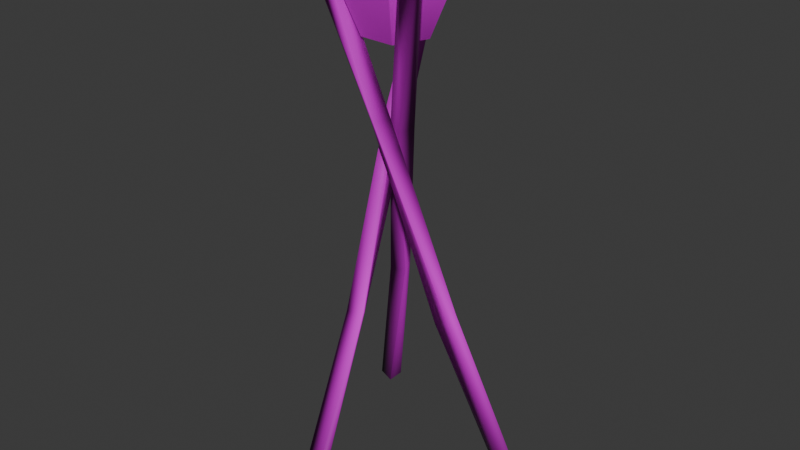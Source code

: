 # Source: wood_torch.blend  (saved by Blender 4.0.36; exported with 4.5.12 LTS)
import bpy
from mathutils import Matrix  # noqa: F401  (used for matrix-valued properties, if any)

bpy.ops.wm.read_factory_settings(use_empty=True)
scene = bpy.context.scene
scene.name = 'Scene'

# ---- collections
col_collection = bpy.data.collections.new('Collection'); scene.collection.children.link(col_collection)

# ---- images (referenced by path relative to the original .blend; pixels are not part of the script)
import os
ASSET_DIR = os.environ.get("B2B_ASSET_DIR", "")  # directory of the original .blend (textures are referenced by path, not embedded)
HERE = os.path.dirname(os.path.abspath(__file__))  # packed textures are extracted next to this script under _unpacked/

def load_image(name, relpath, width, height, colorspace="sRGB"):
    """Load a texture the original file referenced (path relative to the .blend, or extracted next to this script)."""
    p = next((c for c in (os.path.join(HERE, relpath), os.path.join(ASSET_DIR, relpath)) if relpath and os.path.exists(c)), "")
    if p:
        img = bpy.data.images.load(p, check_existing=True)
        img.name = name
    else:  # same state as the original file: an image datablock whose file is absent (Cycles renders it pink)
        img = bpy.data.images.new(name, width, height)
        img.source = "FILE"
        img.filepath = "//" + (relpath or name)
    img.colorspace_settings.name = colorspace
    return img
img_door_a_png = load_image('door_a.png', 'door_a.png', 1024, 1024, 'sRGB')

# ---- materials (node trees are filled in below, after node groups)
mat_torch = bpy.data.materials.new('Torch')
mat_torch.use_transparent_shadow = False

# ---- material node trees
mat_torch.use_nodes = True; mat_torch.node_tree.nodes.clear()
_N = mat_torch.node_tree.nodes; _L = mat_torch.node_tree.links
n0 = _N.new('ShaderNodeBsdfPrincipled'); n0.name = 'Principled BSDF'; n0.location = (10, 300)
n1 = _N.new('ShaderNodeOutputMaterial'); n1.name = 'Material Output'; n1.location = (320, 270)
n2 = _N.new('ShaderNodeMix'); n2.name = 'Mix'; n2.location = (-150, 155)
n2.data_type = 'RGBA'
n2.blend_type = 'MULTIPLY'
n2.inputs[0].default_value = 1.0
n3 = _N.new('ShaderNodeTexImage'); n3.name = 'Image Texture'; n3.location = (-440, 210)
n3.label = 'BASE COLOR'
n3.image = img_door_a_png
n4 = _N.new('ShaderNodeVertexColor'); n4.name = 'Color Attribute'; n4.location = (-432, -92)
_L.new(n0.outputs[0], n1.inputs[0])
_L.new(n3.outputs[0], n2.inputs[6])
_L.new(n2.outputs[2], n0.inputs[0])
_L.new(n4.outputs[0], n2.inputs[7])
n1.is_active_output = True

# ---- world
world_world = bpy.data.worlds.new('World'); scene.world = world_world
world_world.use_nodes = True; world_world.node_tree.nodes.clear()
_N = world_world.node_tree.nodes; _L = world_world.node_tree.links
n0 = _N.new('ShaderNodeOutputWorld'); n0.name = 'World Output'; n0.location = (300, 300)
n1 = _N.new('ShaderNodeBackground'); n1.name = 'Background'; n1.location = (10, 300)
n1.inputs[0].default_value = (0.05088, 0.05088, 0.05088, 1.0)
_L.new(n1.outputs[0], n0.inputs[0])
n0.is_active_output = True
world_world.color = (0.05088, 0.05088, 0.05088)
world_world.use_sun_shadow = False
world_world.sun_shadow_jitter_overblur = 0.0

# ---- meshes
me_torch = bpy.data.meshes.new('Torch')
me_torch.from_pydata([(0.003931, 0.2054, 1.525), (-0.09495, -0.2727, -0.02245), (-0.03133, 0.1823, 1.536), (-0.1385, -0.2726, -0.02006), (-0.02174, 0.2383, 1.512), (-0.09547, -0.2306, -0.03385), (-0.057, 0.2152, 1.523), (-0.1391, -0.2305, -0.03146), (-0.03314, 0.04743, 1.08), (-0.06961, 0.09608, 1.07), (-0.07626, 0.05428, 1.08), (-0.0265, 0.08923, 1.07), (-0.04502, -0.08634, 0.5318), (-0.08227, -0.1071, 0.5411), (-0.06773, -0.05116, 0.5195), (-0.105, -0.07196, 0.5287), (-0.1911, -0.0746, 1.51), (0.2438, 0.2218, -0.01195), (-0.1502, -0.07087, 1.525), (0.2815, 0.2008, -0.005316), (-0.1835, -0.1163, 1.5), (0.2249, 0.1841, -0.02349), (-0.1426, -0.1126, 1.515), (0.2626, 0.1632, -0.01685), (-0.04535, 0.01764, 1.072), (-0.03611, -0.04294, 1.064), (-0.01109, -0.009082, 1.076), (-0.07037, -0.01622, 1.06), (0.07798, 0.1059, 0.4921), (0.1197, 0.1066, 0.5051), (0.08188, 0.06368, 0.4819), (0.1236, 0.06438, 0.4948), (0.1633, -0.1205, 1.498), (-0.2997, 0.3252, -0.01256), (0.1251, -0.1401, 1.506), (-0.3407, 0.331, 0.001508), (0.1463, -0.08223, 1.51), (-0.2901, 0.3664, -0.001609), (0.1081, -0.1018, 1.518), (-0.3311, 0.3722, 0.01246), (0.01616, -0.007731, 1.042), (-0.006359, 0.04424, 1.066), (-0.02278, 0.004899, 1.057), (0.03258, 0.03161, 1.051), (-0.1159, 0.176, 0.5245), (-0.1557, 0.1598, 0.5324), (-0.1294, 0.2154, 0.5374), (-0.1692, 0.1992, 0.5454), (-0.007493, 0.1035, 1.283), (-0.09358, 0.04805, 1.283), (-0.06746, -0.05096, 1.283), (0.03477, -0.05671, 1.283), (0.07183, 0.03874, 1.283), (-0.003202, 0.1797, 1.469), (-0.1648, 0.07568, 1.469), (-0.1157, -0.1101, 1.469), (0.0761, -0.1209, 1.469), (0.1457, 0.05821, 1.469)], [], [(0, 4, 6), (0, 6, 2), (10, 2, 6), (10, 6, 9), (9, 6, 4), (9, 4, 11), (5, 1, 3), (5, 3, 7), (8, 0, 2), (8, 2, 10), (11, 4, 0), (11, 0, 8), (14, 11, 8), (14, 8, 12), (12, 8, 10), (12, 10, 13), (15, 9, 11), (15, 11, 14), (13, 10, 9), (13, 9, 15), (3, 13, 15), (3, 15, 7), (7, 15, 14), (7, 14, 5), (1, 12, 13), (1, 13, 3), (5, 14, 12), (5, 12, 1), (16, 20, 22), (16, 22, 18), (26, 18, 22), (26, 22, 25), (25, 22, 20), (25, 20, 27), (21, 17, 19), (21, 19, 23), (24, 16, 18), (24, 18, 26), (27, 20, 16), (27, 16, 24), (30, 27, 24), (30, 24, 28), (28, 24, 26), (28, 26, 29), (31, 25, 27), (31, 27, 30), (29, 26, 25), (29, 25, 31), (19, 29, 31), (19, 31, 23), (23, 31, 30), (23, 30, 21), (17, 28, 29), (17, 29, 19), (21, 30, 28), (21, 28, 17), (32, 36, 38), (32, 38, 34), (42, 34, 38), (42, 38, 41), (41, 38, 36), (41, 36, 43), (37, 33, 35), (37, 35, 39), (40, 32, 34), (40, 34, 42), (43, 36, 32), (43, 32, 40), (46, 43, 40), (46, 40, 44), (44, 40, 42), (44, 42, 45), (47, 41, 43), (47, 43, 46), (45, 42, 41), (45, 41, 47), (35, 45, 47), (35, 47, 39), (39, 47, 46), (39, 46, 37), (33, 44, 45), (33, 45, 35), (37, 46, 44), (37, 44, 33), (52, 51, 56), (52, 56, 57), (50, 49, 54), (50, 54, 55), (48, 52, 57), (48, 57, 53), (51, 50, 55), (51, 55, 56), (49, 48, 53), (49, 53, 54)])
me_torch.polygons.foreach_set('use_smooth', [0, 0, 1, 1, 1, 1, 0, 0, 1, 1, 1, 1, 1, 1, 1, 1, 1, 1, 1, 1, 1, 1, 1, 1, 1, 1, 1, 1, 0, 0, 1, 1, 1, 1, 0, 0, 1, 1, 1, 1, 1, 1, 1, 1, 1, 1, 1, 1, 1, 1, 1, 1, 1, 1, 1, 1, 0, 0, 1, 1, 1, 1, 0, 0, 1, 1, 1, 1, 1, 1, 1, 1, 1, 1, 1, 1, 1, 1, 1, 1, 1, 1, 1, 1, 0, 0, 0, 0, 0, 0, 0, 0, 0, 0])
_uv = me_torch.uv_layers.new(name='UVMap')
_uv.uv.foreach_set('vector', [0.04976, 0.8735, 0.1251, 0.8726, 0.126, 0.9479, 0.04976, 0.8735, 0.126, 0.9479, 0.05068, 0.9489, 0.2052, 0.4075, 0.2038, 0.2867, 0.2525, 0.2887, 0.2052, 0.4075, 0.2525, 0.2887, 0.2542, 0.4081, 0.2542, 0.4081, 0.2525, 0.2887, 0.3014, 0.2904, 0.2542, 0.4081, 0.3014, 0.2904, 0.3032, 0.4091, 0.1423, 0.05442, 0.1432, 0.1298, 0.06787, 0.1307, 0.1423, 0.05442, 0.06787, 0.1307, 0.06695, 0.05534, 0.1563, 0.4065, 0.1549, 0.2862, 0.2038, 0.2867, 0.1563, 0.4065, 0.2038, 0.2867, 0.2052, 0.4075, 0.3032, 0.4091, 0.3014, 0.2904, 0.3501, 0.2904, 0.3032, 0.4091, 0.3501, 0.2904, 0.3521, 0.4105, 0.3055, 0.5619, 0.3032, 0.4091, 0.3521, 0.4105, 0.3055, 0.5619, 0.3521, 0.4105, 0.3543, 0.562, 0.1588, 0.5582, 0.1563, 0.4065, 0.2052, 0.4075, 0.1588, 0.5582, 0.2052, 0.4075, 0.2078, 0.5589, 0.2566, 0.5608, 0.2542, 0.4081, 0.3032, 0.4091, 0.2566, 0.5608, 0.3032, 0.4091, 0.3055, 0.5619, 0.2078, 0.5589, 0.2052, 0.4075, 0.2542, 0.4081, 0.2078, 0.5589, 0.2542, 0.4081, 0.2566, 0.5608, 0.2133, 0.7101, 0.2078, 0.5589, 0.2566, 0.5608, 0.2133, 0.7101, 0.2566, 0.5608, 0.2622, 0.7106, 0.2622, 0.7106, 0.2566, 0.5608, 0.3055, 0.5619, 0.2622, 0.7106, 0.3055, 0.5619, 0.3112, 0.7113, 0.1643, 0.7089, 0.1588, 0.5582, 0.2078, 0.5589, 0.1643, 0.7089, 0.2078, 0.5589, 0.2133, 0.7101, 0.3112, 0.7113, 0.3055, 0.5619, 0.3543, 0.562, 0.3112, 0.7113, 0.3543, 0.562, 0.3601, 0.7126, 0.2192, 0.1288, 0.1439, 0.1298, 0.143, 0.05441, 0.2192, 0.1288, 0.143, 0.05441, 0.2183, 0.0535, 0.09588, 0.4069, 0.09445, 0.2861, 0.1432, 0.2882, 0.09588, 0.4069, 0.1432, 0.2882, 0.1448, 0.4076, 0.1448, 0.4076, 0.1432, 0.2882, 0.192, 0.2898, 0.1448, 0.4076, 0.192, 0.2898, 0.1938, 0.4085, 0.2952, 0.1279, 0.2199, 0.1288, 0.219, 0.05349, 0.2952, 0.1279, 0.219, 0.05349, 0.2943, 0.05257, 0.04695, 0.4059, 0.04552, 0.2856, 0.09445, 0.2861, 0.04695, 0.4059, 0.09445, 0.2861, 0.09588, 0.4069, 0.1938, 0.4085, 0.192, 0.2898, 0.2408, 0.2898, 0.1938, 0.4085, 0.2408, 0.2898, 0.2428, 0.41, 0.1962, 0.5613, 0.1938, 0.4085, 0.2428, 0.41, 0.1962, 0.5613, 0.2428, 0.41, 0.245, 0.5614, 0.04946, 0.5576, 0.04695, 0.4059, 0.09588, 0.4069, 0.04946, 0.5576, 0.09588, 0.4069, 0.09844, 0.5583, 0.1473, 0.5602, 0.1448, 0.4076, 0.1938, 0.4085, 0.1473, 0.5602, 0.1938, 0.4085, 0.1962, 0.5613, 0.09844, 0.5583, 0.09588, 0.4069, 0.1448, 0.4076, 0.09844, 0.5583, 0.1448, 0.4076, 0.1473, 0.5602, 0.1039, 0.7095, 0.09844, 0.5583, 0.1473, 0.5602, 0.1039, 0.7095, 0.1473, 0.5602, 0.1529, 0.71, 0.1529, 0.71, 0.1473, 0.5602, 0.1962, 0.5613, 0.1529, 0.71, 0.1962, 0.5613, 0.2018, 0.7107, 0.05501, 0.7084, 0.04946, 0.5576, 0.09844, 0.5583, 0.05501, 0.7084, 0.09844, 0.5583, 0.1039, 0.7095, 0.2018, 0.7107, 0.1962, 0.5613, 0.245, 0.5614, 0.2018, 0.7107, 0.245, 0.5614, 0.2508, 0.712, 0.1267, 0.9479, 0.1258, 0.8726, 0.2011, 0.8717, 0.1267, 0.9479, 0.2011, 0.8717, 0.202, 0.947, 0.2478, 0.5895, 0.2564, 0.7115, 0.2076, 0.7094, 0.2478, 0.5895, 0.2076, 0.7094, 0.1988, 0.5889, 0.1988, 0.5889, 0.2076, 0.7094, 0.1588, 0.7078, 0.1988, 0.5889, 0.1588, 0.7078, 0.1498, 0.5879, 0.2018, 0.8717, 0.2771, 0.8707, 0.278, 0.9461, 0.2018, 0.8717, 0.278, 0.9461, 0.2027, 0.947, 0.2967, 0.5906, 0.3053, 0.7119, 0.2564, 0.7115, 0.2967, 0.5906, 0.2564, 0.7115, 0.2478, 0.5895, 0.1498, 0.5879, 0.1588, 0.7078, 0.11, 0.7078, 0.1498, 0.5879, 0.11, 0.7078, 0.1009, 0.5865, 0.1475, 0.4351, 0.1498, 0.5879, 0.1009, 0.5865, 0.1475, 0.4351, 0.1009, 0.5865, 0.09864, 0.435, 0.2942, 0.4388, 0.2967, 0.5906, 0.2478, 0.5895, 0.2942, 0.4388, 0.2478, 0.5895, 0.2452, 0.4381, 0.1964, 0.4363, 0.1988, 0.5889, 0.1498, 0.5879, 0.1964, 0.4363, 0.1498, 0.5879, 0.1475, 0.4351, 0.2452, 0.4381, 0.2478, 0.5895, 0.1988, 0.5889, 0.2452, 0.4381, 0.1988, 0.5889, 0.1964, 0.4363, 0.2469, 0.2881, 0.2452, 0.4381, 0.1964, 0.4363, 0.2469, 0.2881, 0.1964, 0.4363, 0.198, 0.2876, 0.198, 0.2876, 0.1964, 0.4363, 0.1475, 0.4351, 0.198, 0.2876, 0.1475, 0.4351, 0.149, 0.2869, 0.2958, 0.2892, 0.2942, 0.4388, 0.2452, 0.4381, 0.2958, 0.2892, 0.2452, 0.4381, 0.2469, 0.2881, 0.149, 0.2869, 0.1475, 0.4351, 0.09864, 0.435, 0.149, 0.2869, 0.09864, 0.435, 0.1, 0.2856, 0.5215, 0.6239, 0.5239, 0.4171, 0.65, 0.4162, 0.5215, 0.6239, 0.65, 0.4162, 0.6474, 0.6279, 0.5233, 0.2018, 0.5227, 0.01186, 0.6494, 0.01154, 0.5233, 0.2018, 0.6494, 0.01154, 0.6499, 0.2036, 0.5199, 0.8109, 0.5215, 0.6239, 0.6474, 0.6279, 0.5199, 0.8109, 0.6474, 0.6279, 0.6465, 0.8117, 0.5239, 0.4171, 0.5233, 0.2018, 0.6499, 0.2036, 0.5239, 0.4171, 0.6499, 0.2036, 0.65, 0.4162, 0.5153, 0.991, 0.5199, 0.8109, 0.6465, 0.8117, 0.5153, 0.991, 0.6465, 0.8117, 0.6427, 0.993])
_ca = me_torch.color_attributes.new('Attribute', 'BYTE_COLOR', 'CORNER')
_ca.data.foreach_set('color', [1.0, 1.0, 1.0, 1.0, 0.3005, 0.3005, 0.3005, 1.0, 1.0, 1.0, 1.0, 1.0, 1.0, 1.0, 1.0, 1.0, 1.0, 1.0, 1.0, 1.0, 1.0, 1.0, 1.0, 1.0, 1.0, 1.0, 1.0, 1.0, 1.0, 1.0, 1.0, 1.0, 1.0, 1.0, 1.0, 1.0, 1.0, 1.0, 1.0, 1.0, 1.0, 1.0, 1.0, 1.0, 1.0, 1.0, 1.0, 1.0, 1.0, 1.0, 1.0, 1.0, 1.0, 1.0, 1.0, 1.0, 0.3005, 0.3005, 0.3005, 1.0, 1.0, 1.0, 1.0, 1.0, 0.3005, 0.3005, 0.3005, 1.0, 1.0, 1.0, 1.0, 1.0, 0.07036, 0.07036, 0.07036, 1.0, 0.1912, 0.1912, 0.1912, 1.0, 0.02956, 0.02956, 0.02956, 1.0, 0.07036, 0.07036, 0.07036, 1.0, 0.02956, 0.02956, 0.02956, 1.0, 0.05951, 0.05951, 0.05951, 1.0, 0.5271, 0.5271, 0.5271, 1.0, 1.0, 1.0, 1.0, 1.0, 1.0, 1.0, 1.0, 1.0, 0.5271, 0.5271, 0.5271, 1.0, 1.0, 1.0, 1.0, 1.0, 0.5271, 0.5271, 0.5271, 1.0, 0.6105, 0.6105, 0.6105, 1.0, 0.3005, 0.3005, 0.3005, 1.0, 1.0, 1.0, 1.0, 1.0, 0.6105, 0.6105, 0.6105, 1.0, 1.0, 1.0, 1.0, 1.0, 0.5271, 0.5271, 0.5271, 1.0, 1.0, 1.0, 1.0, 1.0, 0.6105, 0.6105, 0.6105, 1.0, 0.5271, 0.5271, 0.5271, 1.0, 1.0, 1.0, 1.0, 1.0, 0.5271, 0.5271, 0.5271, 1.0, 1.0, 1.0, 1.0, 1.0, 1.0, 1.0, 1.0, 1.0, 0.5271, 0.5271, 0.5271, 1.0, 0.5271, 0.5271, 0.5271, 1.0, 1.0, 1.0, 1.0, 1.0, 0.5271, 0.5271, 0.5271, 1.0, 1.0, 1.0, 1.0, 1.0, 0.624, 0.624, 0.624, 1.0, 1.0, 1.0, 1.0, 1.0, 1.0, 1.0, 1.0, 1.0, 0.624, 0.624, 0.624, 1.0, 1.0, 1.0, 1.0, 1.0, 0.6514, 0.6514, 0.6514, 1.0, 0.3813, 0.3813, 0.3813, 1.0, 1.0, 1.0, 1.0, 1.0, 1.0, 1.0, 1.0, 1.0, 0.3813, 0.3813, 0.3813, 1.0, 1.0, 1.0, 1.0, 1.0, 0.2831, 0.2831, 0.2831, 1.0, 0.5271, 0.5271, 0.5271, 1.0, 0.3813, 0.3813, 0.3813, 1.0, 0.2831, 0.2831, 0.2831, 1.0, 0.5271, 0.5271, 0.5271, 1.0, 0.2831, 0.2831, 0.2831, 1.0, 0.5583, 0.5583, 0.5583, 1.0, 0.7682, 0.7682, 0.7682, 1.0, 0.624, 0.624, 0.624, 1.0, 0.6514, 0.6514, 0.6514, 1.0, 0.7682, 0.7682, 0.7682, 1.0, 0.6514, 0.6514, 0.6514, 1.0, 0.5271, 0.5271, 0.5271, 1.0, 0.107, 0.107, 0.107, 1.0, 1.0, 1.0, 1.0, 1.0, 1.0, 1.0, 1.0, 1.0, 0.107, 0.107, 0.107, 1.0, 1.0, 1.0, 1.0, 1.0, 0.01764, 0.01764, 0.01764, 1.0, 0.07036, 0.07036, 0.07036, 1.0, 1.0, 1.0, 1.0, 1.0, 1.0, 1.0, 1.0, 1.0, 0.07036, 0.07036, 0.07036, 1.0, 1.0, 1.0, 1.0, 1.0, 0.1912, 0.1912, 0.1912, 1.0, 1.0, 1.0, 1.0, 1.0, 0.3005, 0.3005, 0.3005, 1.0, 1.0, 1.0, 1.0, 1.0, 1.0, 1.0, 1.0, 1.0, 1.0, 1.0, 1.0, 1.0, 1.0, 1.0, 1.0, 1.0, 0.3663, 0.3663, 0.3663, 1.0, 1.0, 1.0, 1.0, 1.0, 1.0, 1.0, 1.0, 1.0, 0.3663, 0.3663, 0.3663, 1.0, 1.0, 1.0, 1.0, 1.0, 0.6308, 0.6308, 0.6308, 1.0, 0.7231, 0.7231, 0.7231, 1.0, 1.0, 1.0, 1.0, 1.0, 0.3005, 0.3005, 0.3005, 1.0, 0.7231, 0.7231, 0.7231, 1.0, 0.3005, 0.3005, 0.3005, 1.0, 0.6376, 0.6376, 0.6376, 1.0, 0.05448, 0.05448, 0.05448, 1.0, 0.06848, 0.06848, 0.06848, 1.0, 0.1714, 0.1714, 0.1714, 1.0, 0.05448, 0.05448, 0.05448, 1.0, 0.1714, 0.1714, 0.1714, 1.0, 0.1046, 0.1046, 0.1046, 1.0, 0.5647, 0.5647, 0.5647, 1.0, 1.0, 1.0, 1.0, 1.0, 1.0, 1.0, 1.0, 1.0, 0.5647, 0.5647, 0.5647, 1.0, 1.0, 1.0, 1.0, 1.0, 0.6514, 0.6514, 0.6514, 1.0, 0.9734, 0.9734, 0.9734, 1.0, 0.3005, 0.3005, 0.3005, 1.0, 1.0, 1.0, 1.0, 1.0, 0.9734, 0.9734, 0.9734, 1.0, 1.0, 1.0, 1.0, 1.0, 1.0, 1.0, 1.0, 1.0, 0.5457, 0.5457, 0.5457, 1.0, 1.0, 1.0, 1.0, 1.0, 0.9387, 0.9387, 0.9387, 1.0, 0.5457, 0.5457, 0.5457, 1.0, 0.9387, 0.9387, 0.9387, 1.0, 0.6105, 0.6105, 0.6105, 1.0, 1.0, 1.0, 1.0, 1.0, 0.5647, 0.5647, 0.5647, 1.0, 0.6514, 0.6514, 0.6514, 1.0, 1.0, 1.0, 1.0, 1.0, 0.6514, 0.6514, 0.6514, 1.0, 1.0, 1.0, 1.0, 1.0, 0.9131, 0.9131, 0.9131, 1.0, 0.7231, 0.7231, 0.7231, 1.0, 0.6376, 0.6376, 0.6376, 1.0, 0.9131, 0.9131, 0.9131, 1.0, 0.6376, 0.6376, 0.6376, 1.0, 0.624, 0.624, 0.624, 1.0, 1.0, 1.0, 1.0, 1.0, 0.3663, 0.3663, 0.3663, 1.0, 0.6308, 0.6308, 0.6308, 1.0, 1.0, 1.0, 1.0, 1.0, 0.6308, 0.6308, 0.6308, 1.0, 1.0, 1.0, 1.0, 1.0, 0.1714, 0.1714, 0.1714, 1.0, 1.0, 1.0, 1.0, 1.0, 1.0, 1.0, 1.0, 1.0, 0.1714, 0.1714, 0.1714, 1.0, 1.0, 1.0, 1.0, 1.0, 0.1046, 0.1046, 0.1046, 1.0, 0.1046, 0.1046, 0.1046, 1.0, 0.9131, 0.9131, 0.9131, 1.0, 0.624, 0.624, 0.624, 1.0, 0.1046, 0.1046, 0.1046, 1.0, 0.624, 0.624, 0.624, 1.0, 0.05448, 0.05448, 0.05448, 1.0, 1.0, 1.0, 1.0, 1.0, 1.0, 1.0, 1.0, 1.0, 1.0, 1.0, 1.0, 1.0, 1.0, 1.0, 1.0, 1.0, 1.0, 1.0, 1.0, 1.0, 1.0, 1.0, 1.0, 1.0, 1.0, 1.0, 1.0, 1.0, 0.5457, 0.5457, 0.5457, 1.0, 0.6105, 0.6105, 0.6105, 1.0, 1.0, 1.0, 1.0, 1.0, 0.6105, 0.6105, 0.6105, 1.0, 1.0, 1.0, 1.0, 1.0, 0.5395, 0.5395, 0.5395, 1.0, 1.0, 1.0, 1.0, 1.0, 1.0, 1.0, 1.0, 1.0, 0.5395, 0.5395, 0.5395, 1.0, 1.0, 1.0, 1.0, 1.0, 1.0, 1.0, 1.0, 1.0, 0.8796, 0.8796, 0.8796, 1.0, 1.0, 1.0, 1.0, 1.0, 1.0, 1.0, 1.0, 1.0, 0.8796, 0.8796, 0.8796, 1.0, 1.0, 1.0, 1.0, 1.0, 0.9647, 0.9647, 0.9647, 1.0, 1.0, 1.0, 1.0, 1.0, 1.0, 1.0, 1.0, 1.0, 1.0, 1.0, 1.0, 1.0, 1.0, 1.0, 1.0, 1.0, 1.0, 1.0, 1.0, 1.0, 1.0, 1.0, 1.0, 1.0, 0.07819, 0.07819, 0.07819, 1.0, 0.1274, 0.1274, 0.1274, 1.0, 0.04971, 0.04971, 0.04971, 1.0, 0.07819, 0.07819, 0.07819, 1.0, 0.04971, 0.04971, 0.04971, 1.0, 0.04092, 0.04092, 0.04092, 1.0, 0.4564, 0.4564, 0.4564, 1.0, 0.5395, 0.5395, 0.5395, 1.0, 1.0, 1.0, 1.0, 1.0, 0.4564, 0.4564, 0.4564, 1.0, 1.0, 1.0, 1.0, 1.0, 0.2831, 0.2831, 0.2831, 1.0, 0.3564, 0.3564, 0.3564, 1.0, 1.0, 1.0, 1.0, 1.0, 0.5395, 0.5395, 0.5395, 1.0, 0.3564, 0.3564, 0.3564, 1.0, 0.5395, 0.5395, 0.5395, 1.0, 0.4735, 0.4735, 0.4735, 1.0, 0.9823, 0.9823, 0.9823, 1.0, 0.3564, 0.3564, 0.3564, 1.0, 0.4735, 0.4735, 0.4735, 1.0, 0.9823, 0.9823, 0.9823, 1.0, 0.4735, 0.4735, 0.4735, 1.0, 0.9387, 0.9387, 0.9387, 1.0, 0.7605, 0.7605, 0.7605, 1.0, 0.4564, 0.4564, 0.4564, 1.0, 0.2831, 0.2831, 0.2831, 1.0, 0.7605, 0.7605, 0.7605, 1.0, 0.2831, 0.2831, 0.2831, 1.0, 0.4678, 0.4678, 0.4678, 1.0, 1.0, 1.0, 1.0, 1.0, 1.0, 1.0, 1.0, 1.0, 1.0, 1.0, 1.0, 1.0, 1.0, 1.0, 1.0, 1.0, 1.0, 1.0, 1.0, 1.0, 1.0, 1.0, 1.0, 1.0, 0.7605, 0.7605, 0.7605, 1.0, 0.8796, 0.8796, 0.8796, 1.0, 0.9647, 0.9647, 0.9647, 1.0, 0.7605, 0.7605, 0.7605, 1.0, 0.9647, 0.9647, 0.9647, 1.0, 0.8388, 0.8388, 0.8388, 1.0, 0.5271, 0.5271, 0.5271, 1.0, 0.7605, 0.7605, 0.7605, 1.0, 0.8388, 0.8388, 0.8388, 1.0, 0.5271, 0.5271, 0.5271, 1.0, 0.8388, 0.8388, 0.8388, 1.0, 0.5271, 0.5271, 0.5271, 1.0, 1.0, 1.0, 1.0, 1.0, 1.0, 1.0, 1.0, 1.0, 1.0, 1.0, 1.0, 1.0, 1.0, 1.0, 1.0, 1.0, 1.0, 1.0, 1.0, 1.0, 1.0, 1.0, 1.0, 1.0, 0.06848, 0.06848, 0.06848, 1.0, 0.7605, 0.7605, 0.7605, 1.0, 0.4678, 0.4678, 0.4678, 1.0, 0.06848, 0.06848, 0.06848, 1.0, 0.4678, 0.4678, 0.4678, 1.0, 0.02843, 0.02843, 0.02843, 1.0, 0.07819, 0.07819, 0.07819, 1.0, 0.9823, 0.9823, 0.9823, 1.0, 0.9387, 0.9387, 0.9387, 1.0, 0.07819, 0.07819, 0.07819, 1.0, 0.9387, 0.9387, 0.9387, 1.0, 0.1274, 0.1274, 0.1274, 1.0, 0.4233, 0.4233, 0.4233, 1.0, 0.6105, 0.6105, 0.6105, 1.0, 1.0, 1.0, 1.0, 1.0, 0.4233, 0.4233, 0.4233, 1.0, 1.0, 1.0, 1.0, 1.0, 1.0, 1.0, 1.0, 1.0, 0.6376, 0.6376, 0.6376, 1.0, 0.6584, 0.6584, 0.6584, 1.0, 1.0, 1.0, 1.0, 1.0, 0.6376, 0.6376, 0.6376, 1.0, 1.0, 1.0, 1.0, 1.0, 1.0, 1.0, 1.0, 1.0, 0.6514, 0.6514, 0.6514, 1.0, 0.4233, 0.4233, 0.4233, 1.0, 1.0, 1.0, 1.0, 1.0, 0.6514, 0.6514, 0.6514, 1.0, 1.0, 1.0, 1.0, 1.0, 1.0, 1.0, 1.0, 1.0, 0.6105, 0.6105, 0.6105, 1.0, 0.6376, 0.6376, 0.6376, 1.0, 1.0, 1.0, 1.0, 1.0, 0.6105, 0.6105, 0.6105, 1.0, 1.0, 1.0, 1.0, 1.0, 1.0, 1.0, 1.0, 1.0, 0.6584, 0.6584, 0.6584, 1.0, 0.6514, 0.6514, 0.6514, 1.0, 1.0, 1.0, 1.0, 1.0, 0.6584, 0.6584, 0.6584, 1.0, 1.0, 1.0, 1.0, 1.0, 1.0, 1.0, 1.0, 1.0])
me_torch.materials.append(mat_torch)
me_torch.update()
me_torch.normals_split_custom_set([tuple(v) for v in zip(*[iter([0.04068, 0.391, 0.9195, 0.04068, 0.391, 0.9195, 0.04068, 0.391, 0.9195, 0.04068, 0.391, 0.9195, 0.04068, 0.391, 0.9195, 0.04068, 0.391, 0.9195, -0.09128, -0.9411, 0.3255, -0.7503, -0.6588, 0.05475, -0.6676, 0.6747, -0.3147, -0.09128, -0.9411, 0.3255, -0.6676, 0.6747, -0.3147, -0.9924, 0.1101, 0.05468, -0.9924, 0.1101, 0.05468, -0.6676, 0.6747, -0.3147, 0.7121, 0.5203, -0.4714, -0.9924, 0.1101, 0.05468, 0.7121, 0.5203, -0.4714, 0.09999, 0.9658, -0.239, -0.05343, -0.2615, -0.9637, -0.05343, -0.2615, -0.9637, -0.05343, -0.2615, -0.9637, -0.05342, -0.2615, -0.9637, -0.05342, -0.2615, -0.9637, -0.05342, -0.2615, -0.9637, 0.9951, -0.09221, 0.03567, 0.6259, -0.7084, -0.3262, -0.7503, -0.6588, 0.05475, 0.9951, -0.09221, 0.03567, -0.7503, -0.6588, 0.05475, -0.09128, -0.9411, 0.3255, 0.09999, 0.9658, -0.239, 0.7121, 0.5203, -0.4714, 0.6259, -0.7084, -0.3262, 0.09999, 0.9658, -0.239, 0.6259, -0.7084, -0.3262, 0.9951, -0.09221, 0.03567, 0.8793, 0.4196, -0.2252, 0.09999, 0.9658, -0.239, 0.9951, -0.09221, 0.03567, 0.8793, 0.4196, -0.2252, 0.9951, -0.09221, 0.03567, 0.4705, -0.8693, 0.1516, 0.4705, -0.8693, 0.1516, 0.9951, -0.09221, 0.03567, -0.09128, -0.9411, 0.3255, 0.4705, -0.8693, 0.1516, -0.09128, -0.9411, 0.3255, -0.8815, -0.4551, 0.1255, -0.4636, 0.847, -0.2602, -0.9924, 0.1101, 0.05468, 0.09999, 0.9658, -0.239, -0.4636, 0.847, -0.2602, 0.09999, 0.9658, -0.239, 0.8793, 0.4196, -0.2252, -0.8815, -0.4551, 0.1255, -0.09128, -0.9411, 0.3255, -0.9924, 0.1101, 0.05468, -0.8815, -0.4551, 0.1255, -0.9924, 0.1101, 0.05468, -0.4636, 0.847, -0.2602, -0.9649, -0.01719, 0.262, -0.8815, -0.4551, 0.1255, -0.4636, 0.847, -0.2602, -0.9649, -0.01719, 0.262, -0.4636, 0.847, -0.2602, -0.08792, 0.9859, -0.1427, -0.08792, 0.9859, -0.1427, -0.4636, 0.847, -0.2602, 0.8793, 0.4196, -0.2252, -0.08792, 0.9859, -0.1427, 0.8793, 0.4196, -0.2252, 0.9862, 0.1291, 0.1038, 0.1167, -0.8415, 0.5275, 0.4705, -0.8693, 0.1516, -0.8815, -0.4551, 0.1255, 0.1167, -0.8415, 0.5275, -0.8815, -0.4551, 0.1255, -0.9649, -0.01719, 0.262, 0.9862, 0.1291, 0.1038, 0.8793, 0.4196, -0.2252, 0.4705, -0.8693, 0.1516, 0.9862, 0.1291, 0.1038, 0.4705, -0.8693, 0.1516, 0.1167, -0.8415, 0.5275, -0.3054, -0.284, 0.9089, -0.3054, -0.284, 0.9089, -0.3054, -0.284, 0.9089, -0.3054, -0.284, 0.9089, -0.3054, -0.284, 0.9089, -0.3054, -0.284, 0.9089, 0.5108, 0.7964, 0.3238, 0.9673, 0.2165, 0.1322, 0.283, -0.9311, -0.2302, 0.5108, 0.7964, 0.3238, 0.283, -0.9311, -0.2302, 0.8088, -0.5688, 0.1493, 0.8088, -0.5688, 0.1493, 0.283, -0.9311, -0.2302, -0.8249, -0.1389, -0.548, 0.8088, -0.5688, 0.1493, -0.8249, -0.1389, -0.548, -0.5337, -0.8107, -0.2407, 0.2579, 0.1627, -0.9524, 0.2579, 0.1627, -0.9524, 0.2579, 0.1627, -0.9524, 0.2579, 0.1627, -0.9524, 0.2579, 0.1627, -0.9524, 0.2579, 0.1627, -0.9524, -0.8239, 0.563, -0.06482, -0.2217, 0.8268, -0.5169, 0.9673, 0.2165, 0.1322, -0.8239, 0.563, -0.06482, 0.9673, 0.2165, 0.1322, 0.5108, 0.7964, 0.3238, -0.5337, -0.8107, -0.2407, -0.8249, -0.1389, -0.548, -0.2217, 0.8268, -0.5169, -0.5337, -0.8107, -0.2407, -0.2217, 0.8268, -0.5169, -0.8239, 0.563, -0.06482, -0.9513, 0.04259, -0.3052, -0.5337, -0.8107, -0.2407, -0.8239, 0.563, -0.06482, -0.9513, 0.04259, -0.3052, -0.8239, 0.563, -0.06482, -0.009417, 0.9952, 0.09712, -0.009417, 0.9952, 0.09712, -0.8239, 0.563, -0.06482, 0.5108, 0.7964, 0.3238, -0.009417, 0.9952, 0.09712, 0.5108, 0.7964, 0.3238, 0.9777, -0.02121, 0.2091, 0.008059, -0.9773, -0.2115, 0.8088, -0.5688, 0.1493, -0.5337, -0.8107, -0.2407, 0.008059, -0.9773, -0.2115, -0.5337, -0.8107, -0.2407, -0.9513, 0.04259, -0.3052, 0.9777, -0.02121, 0.2091, 0.5108, 0.7964, 0.3238, 0.8088, -0.5688, 0.1493, 0.9777, -0.02121, 0.2091, 0.8088, -0.5688, 0.1493, 0.008059, -0.9773, -0.2115, 0.83, -0.4314, 0.3535, 0.9777, -0.02121, 0.2091, 0.008059, -0.9773, -0.2115, 0.83, -0.4314, 0.3535, 0.008059, -0.9773, -0.2115, -0.3831, -0.9093, -0.1623, -0.3831, -0.9093, -0.1623, 0.008059, -0.9773, -0.2115, -0.9513, 0.04259, -0.3052, -0.3831, -0.9093, -0.1623, -0.9513, 0.04259, -0.3052, -0.9282, 0.3719, 0.0106, 0.2515, 0.8078, 0.5331, -0.009417, 0.9952, 0.09712, 0.9777, -0.02121, 0.2091, 0.2515, 0.8078, 0.5331, 0.9777, -0.02121, 0.2091, 0.83, -0.4314, 0.3535, -0.9282, 0.3719, 0.0106, -0.9513, 0.04259, -0.3052, -0.009417, 0.9952, 0.09712, -0.9282, 0.3719, 0.0106, -0.009417, 0.9952, 0.09712, 0.2515, 0.8078, 0.5331, 0.288, -0.1729, 0.9419, 0.288, -0.1729, 0.9419, 0.288, -0.1729, 0.9419, 0.288, -0.1729, 0.9419, 0.288, -0.1729, 0.9419, 0.288, -0.1729, 0.9419, -0.3003, -0.9404, -0.1598, -0.8896, -0.4503, -0.07687, -0.4941, 0.8389, 0.2283, -0.3003, -0.9404, -0.1598, -0.4941, 0.8389, 0.2283, -0.9031, 0.2246, 0.3661, -0.9031, 0.2246, 0.3661, -0.4941, 0.8389, 0.2283, 0.7707, 0.557, -0.3096, -0.9031, 0.2246, 0.3661, 0.7707, 0.557, -0.3096, 0.3316, 0.9129, 0.2382, -0.2704, 0.3061, -0.9128, -0.2704, 0.3061, -0.9128, -0.2704, 0.3061, -0.9128, -0.2704, 0.3061, -0.9128, -0.2704, 0.3061, -0.9128, -0.2704, 0.3061, -0.9128, 0.9239, -0.2556, -0.2847, 0.3477, -0.5673, -0.7465, -0.8896, -0.4503, -0.07687, 0.9239, -0.2556, -0.2847, -0.8896, -0.4503, -0.07687, -0.3003, -0.9404, -0.1598, 0.3316, 0.9129, 0.2382, 0.7707, 0.557, -0.3096, 0.3477, -0.5673, -0.7465, 0.3316, 0.9129, 0.2382, 0.3477, -0.5673, -0.7465, 0.9239, -0.2556, -0.2847, 0.917, 0.3273, -0.2279, 0.3316, 0.9129, 0.2382, 0.9239, -0.2556, -0.2847, 0.917, 0.3273, -0.2279, 0.9239, -0.2556, -0.2847, 0.2246, -0.8781, -0.4225, 0.2246, -0.8781, -0.4225, 0.9239, -0.2556, -0.2847, -0.3003, -0.9404, -0.1598, 0.2246, -0.8781, -0.4225, -0.3003, -0.9404, -0.1598, -0.9442, -0.3032, 0.1286, -0.2408, 0.9165, 0.3194, -0.9031, 0.2246, 0.3661, 0.3316, 0.9129, 0.2382, -0.2408, 0.9165, 0.3194, 0.3316, 0.9129, 0.2382, 0.917, 0.3273, -0.2279, -0.9442, -0.3032, 0.1286, -0.3003, -0.9404, -0.1598, -0.9031, 0.2246, 0.3661, -0.9442, -0.3032, 0.1286, -0.9031, 0.2246, 0.3661, -0.2408, 0.9165, 0.3194, -0.879, 0.0003334, 0.4768, -0.9442, -0.3032, 0.1286, -0.2408, 0.9165, 0.3194, -0.879, 0.0003334, 0.4768, -0.2408, 0.9165, 0.3194, 0.172, 0.9085, 0.3808, 0.172, 0.9085, 0.3808, -0.2408, 0.9165, 0.3194, 0.917, 0.3273, -0.2279, 0.172, 0.9085, 0.3808, 0.917, 0.3273, -0.2279, 0.9866, -0.1067, -0.1236, -0.04581, -0.9989, 0.001288, 0.2246, -0.8781, -0.4225, -0.9442, -0.3032, 0.1286, -0.04581, -0.9989, 0.001288, -0.9442, -0.3032, 0.1286, -0.879, 0.0003334, 0.4768, 0.9866, -0.1067, -0.1236, 0.917, 0.3273, -0.2279, 0.2246, -0.8781, -0.4225, 0.9866, -0.1067, -0.1236, 0.2246, -0.8781, -0.4225, -0.04581, -0.9989, 0.001288, -0.8846, 0.3435, 0.3154, -0.8846, 0.3435, 0.3154, -0.8846, 0.3435, 0.3154, -0.8846, 0.3435, 0.3154, -0.8846, 0.3435, 0.3154, -0.8846, 0.3435, 0.3154, 0.9176, 0.2421, 0.3154, 0.9176, 0.2421, 0.3154, 0.9176, 0.2421, 0.3154, 0.9176, 0.2421, 0.3154, 0.9176, 0.2421, 0.3154, 0.9176, 0.2421, 0.3154, -0.6001, -0.7352, 0.3154, -0.6001, -0.7352, 0.3154, -0.6001, -0.7352, 0.3154, -0.6001, -0.7352, 0.3154, -0.6001, -0.7352, 0.3154, -0.6001, -0.7352, 0.3154, 0.05334, 0.9475, 0.3154, 0.05334, 0.9475, 0.3154, 0.05334, 0.9475, 0.3154, 0.05334, 0.9475, 0.3154, 0.05334, 0.9475, 0.3154, 0.05334, 0.9475, 0.3154, 0.5138, -0.7979, 0.3154, 0.5138, -0.7979, 0.3154, 0.5138, -0.7979, 0.3154, 0.5138, -0.7979, 0.3154, 0.5138, -0.7979, 0.3154, 0.5138, -0.7979, 0.3154])] * 3)])

# ---- objects
ob_torch = bpy.data.objects.new('Torch', me_torch)

# ---- transforms, parenting, visibility, modifiers, constraints
ob_torch.location = (0.0, 0.0, 0.0)
ob_torch.rotation_mode = 'QUATERNION'
ob_torch.rotation_quaternion = (1.0, 0.0, 0.0, 0.0)

# ---- collection membership
scene.collection.objects.link(ob_torch)

# ---- scene / render settings (as saved in the file)
scene.frame_start = 1; scene.frame_end = 250; scene.frame_set(1)
scene.render.engine = 'BLENDER_EEVEE_NEXT'
scene.cycles.sampling_pattern = 'TABULATED_SOBOL'
bpy.context.view_layer.update()

# ---- added for rendering (the .blend has no active camera and no usable light): camera, sun
cam_auto = bpy.data.cameras.new('AutoCamera')
cam_auto.lens = 50.0
cam_auto.sensor_width = 36.0
cam_auto.clip_end = 1000.0
ob_auto_camera = bpy.data.objects.new('AutoCamera', cam_auto)
scene.collection.objects.link(ob_auto_camera)
ob_auto_camera.location = (1.64289, -1.95724, 2.08907)
ob_auto_camera.rotation_euler = (1.09748, -7.21219e-08, 0.694738)
scene.camera = ob_auto_camera
light_auto_sun = bpy.data.lights.new('AutoSun', 'SUN')
light_auto_sun.energy = 3.0
light_auto_sun.angle = 0.0523599
ob_auto_sun = bpy.data.objects.new('AutoSun', light_auto_sun)
scene.collection.objects.link(ob_auto_sun)
ob_auto_sun.rotation_euler = (0.872665, 0.174533, 0.523599)
bpy.context.view_layer.update()
